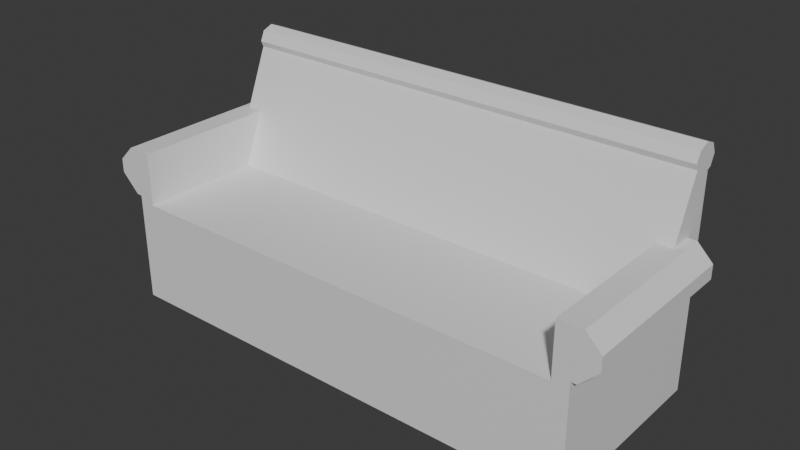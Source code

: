# Source: couch_.blend  (saved by Blender 5.0.118; exported with 4.5.12 LTS)
import bpy
from mathutils import Matrix  # noqa: F401  (used for matrix-valued properties, if any)

bpy.ops.wm.read_factory_settings(use_empty=True)
scene = bpy.context.scene
scene.name = 'Scene'

# ---- collections
col_collection = bpy.data.collections.new('Collection'); scene.collection.children.link(col_collection)

# ---- materials (node trees are filled in below, after node groups)
mat_material_002 = bpy.data.materials.new('Material.002')
mat_material_002.alpha_threshold = 0.0
mat_material_002.use_backface_culling_lightprobe_volume = False
mat_material_002.roughness = 0.5
mat_material_002.line_color = (0.0, 0.0, 0.0, 1.0)

# ---- material node trees
mat_material_002.use_nodes = True; mat_material_002.node_tree.nodes.clear()
_N = mat_material_002.node_tree.nodes; _L = mat_material_002.node_tree.links
n0 = _N.new('ShaderNodeOutputMaterial'); n0.name = 'Material Output'; n0.location = (200, 100)
n1 = _N.new('ShaderNodeBsdfPrincipled'); n1.name = 'Principled BSDF'; n1.location = (-200, 100)
n1.inputs[3].default_value = 1.45
_L.new(n1.outputs[0], n0.inputs[0])
n0.is_active_output = True

# ---- world
world_world = bpy.data.worlds.new('World'); scene.world = world_world
world_world.use_nodes = True; world_world.node_tree.nodes.clear()
_N = world_world.node_tree.nodes; _L = world_world.node_tree.links
n0 = _N.new('ShaderNodeOutputWorld'); n0.name = 'World Output'; n0.location = (200, 100)
n1 = _N.new('ShaderNodeBackground'); n1.name = 'Background'; n1.location = (-200, 100)
n1.inputs[0].default_value = (0.05088, 0.05088, 0.05088, 1.0)
_L.new(n1.outputs[0], n0.inputs[0])
n0.is_active_output = True
world_world.color = (0.05088, 0.05088, 0.05088)
world_world.sun_shadow_jitter_overblur = 0.0

# ---- meshes
me_cube_002 = bpy.data.meshes.new('Cube.002')
me_cube_002.from_pydata([(1.0, 1.09, 1.026), (-4.368, 1.09, 1.026), (-4.368, 1.043, 0.9123), (-4.368, 1.0, -1.459), (1.0, 1.043, 0.9123), (-4.368, 0.7689, 1.026), (1.0, 0.7689, 1.026), (-4.368, 0.816, 1.14), (-4.368, 0.9296, 1.187), (1.0, 0.816, 1.14), (-4.368, 1.043, 1.14), (-4.368, 0.7937, -0.2267), (1.0, 0.9296, 1.187), (-4.368, 0.7937, 0.3021), (-4.19, 0.5424, 0.3021), (-4.368, 0.5424, 0.3021), (1.0, 1.0, -1.459), (-4.19, 0.3108, -0.2948), (1.0, 1.043, 1.14), (-4.368, 1.0, 0.8944), (-4.368, 0.7969, 0.9583), (-4.63, 0.7937, 0.1289), (1.0, 0.7937, -0.2267), (-4.457, 0.7937, 0.3021), (1.0, 0.7937, 0.3021), (-4.63, 0.7937, -0.025), (-4.428, 0.7937, -0.2267), (-4.368, -0.9912, -1.459), (1.0, 0.5424, 0.3021), (-4.368, -0.9912, -0.2267), (-4.457, -0.9912, 0.3021), (-4.19, -0.9912, 0.3021), (0.8212, 0.5424, 0.3021), (0.8212, 0.3108, -0.2948), (-4.19, -0.9912, -0.2948), (-4.63, -0.9912, 0.1289), (-4.63, -0.9912, -0.025), (1.0, 1.0, 0.8944), (-4.428, -0.9912, -0.2267), (1.0, 0.7969, 0.9583), (1.262, 0.7937, 0.1289), (1.089, 0.7937, 0.3021), (1.06, 0.7937, -0.2267), (1.262, 0.7937, -0.025), (1.0, -0.9912, -1.459), (1.089, -0.9912, 0.3021), (0.8212, -0.9912, 0.3021), (0.8212, -0.9912, -0.2948), (1.262, -0.9912, 0.1289), (1.262, -0.9912, -0.025), (1.0, -0.9912, -0.2267), (1.06, -0.9912, -0.2267)], [], [(50, 51, 49), (31, 34, 17, 14), (46, 45, 28, 32), (9, 6, 39), (29, 30, 36), (12, 39, 37, 18), (10, 1, 19), (12, 9, 39), (31, 14, 15, 30), (46, 47, 50, 45), (34, 47, 33, 17), (36, 38, 29), (36, 25, 26, 38), (7, 8, 20), (6, 9, 7, 5), (41, 24, 28), (13, 11, 25, 21), (19, 11, 13), (37, 4, 0), (38, 26, 11, 29), (49, 43, 40, 48), (0, 4, 2, 1), (20, 39, 6, 5), (21, 25, 36, 35), (24, 37, 39, 28), (51, 42, 43, 49), (19, 13, 15, 20), (29, 27, 34), (20, 14, 32, 39), (31, 30, 29, 34), (20, 15, 14), (45, 41, 28), (44, 16, 22, 50), (1, 2, 19), (49, 45, 50), (27, 29, 11, 3), (33, 47, 46, 32), (26, 25, 11), (21, 23, 13), (44, 50, 47), (27, 44, 47, 34), (12, 18, 10, 8), (28, 39, 32), (7, 9, 12, 8), (30, 35, 36), (30, 23, 21, 35), (40, 43, 22, 24), (18, 0, 1, 10), (15, 13, 23), (48, 40, 41, 45), (33, 32, 14, 17), (16, 37, 22), (20, 5, 7), (23, 30, 15), (19, 3, 11), (19, 20, 8, 10), (24, 41, 40), (42, 22, 43), (24, 22, 37), (49, 48, 45), (50, 22, 42, 51), (0, 18, 37), (16, 44, 27, 3), (37, 16, 3, 19), (4, 37, 19, 2)])
_uv = me_cube_002.uv_layers.new(name='UVMap')
_uv.uv.foreach_set('vector', [0.5121, 0.3851, 0.5121, 0.3857, 0.5142, 0.3878, 0.4868, 0.03784, 0.4122, 0.03784, 0.4122, 0.1473, 0.4868, 0.1667, 0.3199, 0.6631, 0.3427, 0.6631, 0.3352, 0.5578, 0.3199, 0.5578, 0.08029, 0.08029, 0.25, 0.01, 0.6012, 0.5254, 0.5121, 0.3649, 0.5175, 0.364, 0.5142, 0.3622, 0.49, 0.25, 0.6012, 0.5254, 0.4464, 0.3552, 0.4197, 0.4197, 0.5803, 0.4197, 0.75, 0.49, 0.5933, 0.25, 0.49, 0.25, 0.08029, 0.08029, 0.6012, 0.5254, 0.1801, 0.6631, 0.1801, 0.5578, 0.1648, 0.5578, 0.1573, 0.6631, 0.5175, 0.3833, 0.5114, 0.3833, 0.5121, 0.3851, 0.5175, 0.386, 0.8527, 0.7489, 0.6473, 0.7489, 0.6473, 0.5861, 0.8527, 0.5861, 0.5142, 0.3622, 0.5121, 0.3643, 0.5121, 0.3649, 0.8581, 0.5783, 0.8581, 0.6624, 0.8581, 0.6624, 0.8581, 0.5783, 0.9197, 0.08029, 0.99, 0.25, 0.851, 0.05183, 0.5, 1.0, 0.375, 1.0, 0.375, 0.5, 0.5, 0.5, 0.3427, 0.5405, 0.3352, 0.5405, 0.3352, 0.5578, 0.6008, 0.2759, 0.375, 0.2759, 0.4611, 0.25, 0.5268, 0.25, 0.5933, 0.25, 0.4717, 0.2242, 0.5192, 0.2242, 0.4464, 0.3552, 0.4197, 0.4197, 0.25, 0.49, 0.145, 0.7488, 0.145, 0.5, 0.1509, 0.5, 0.1509, 0.7488, 0.4611, 0.7488, 0.4611, 0.5, 0.5268, 0.5, 0.5268, 0.7488, 1.0, 1.0, 0.875, 1.0, 0.875, 0.5, 1.0, 0.5, 0.5744, 0.5, 0.5744, 1.0, 0.5, 1.0, 0.5, 0.5, 0.5268, 0.25, 0.4611, 0.25, 0.4611, 0.001233, 0.5268, 0.001233, 0.5378, 0.5258, 0.4464, 0.3552, 0.6012, 0.5254, 0.5192, 0.5572, 0.3919, 0.5783, 0.3919, 0.6624, 0.3919, 0.6624, 0.3919, 0.5783, 0.5933, 0.25, 0.5192, 0.2242, 0.5192, 0.1928, 0.851, 0.05183, 0.5121, 0.3649, 0.4996, 0.3649, 0.5114, 0.3667, 0.5574, 0.9523, 0.4856, 0.9385, 0.4856, 0.8115, 0.5574, 0.7977, 0.5175, 0.3667, 0.5175, 0.364, 0.5121, 0.3649, 0.5114, 0.3667, 0.5574, 0.9523, 0.4856, 0.9523, 0.4856, 0.9385, 0.3427, 0.6631, 0.3427, 0.5405, 0.3352, 0.5578, 0.375, 0.7489, 0.375, 0.5, 0.4717, 0.5258, 0.4717, 0.7489, 0.75, 0.49, 0.5803, 0.4197, 0.5933, 0.25, 0.5142, 0.3878, 0.5175, 0.386, 0.5121, 0.3851, 0.375, 0.001094, 0.4717, 0.001094, 0.4717, 0.2242, 0.375, 0.25, 0.4122, 0.6027, 0.4122, 0.7122, 0.4868, 0.7122, 0.4868, 0.5833, 0.375, 0.27, 0.4611, 0.25, 0.375, 0.2759, 0.5268, 0.25, 0.6008, 0.2672, 0.6008, 0.2759, 0.4996, 0.3851, 0.5121, 0.3851, 0.5114, 0.3833, 0.4996, 0.3649, 0.4996, 0.3851, 0.5114, 0.3833, 0.5114, 0.3667, 0.25, 1.0, 0.125, 1.0, 0.125, 0.5, 0.25, 0.5, 0.4856, 0.7977, 0.5574, 0.7977, 0.4856, 0.8115, 0.375, 0.5, 0.375, 1.0, 0.25, 1.0, 0.25, 0.5, 0.5175, 0.364, 0.5157, 0.3622, 0.5142, 0.3622, 0.8174, 0.6717, 0.8174, 0.5876, 0.8481, 0.5876, 0.8481, 0.6717, 0.5268, 0.5, 0.4611, 0.5, 0.375, 0.4741, 0.6008, 0.4741, 0.125, 1.0, 0.0, 1.0, 0.0, 0.5, 0.125, 0.5, 0.1648, 0.5578, 0.1648, 0.5405, 0.1573, 0.5405, 0.4019, 0.6717, 0.4019, 0.5876, 0.4326, 0.5876, 0.4326, 0.6717, 0.4202, 0.8115, 0.4856, 0.8115, 0.4856, 0.9385, 0.4202, 0.9385, 0.375, 0.5, 0.4464, 0.3552, 0.4717, 0.5258, 0.851, 0.05183, 0.75, 0.01, 0.9197, 0.08029, 0.1573, 0.5405, 0.1573, 0.6631, 0.1648, 0.5578, 0.5933, 0.25, 0.375, 0.25, 0.4717, 0.2242, 0.5933, 0.25, 0.851, 0.05183, 0.99, 0.25, 0.5803, 0.4197, 0.6008, 0.4741, 0.6008, 0.4828, 0.5268, 0.5, 0.375, 0.48, 0.375, 0.4741, 0.4611, 0.5, 0.5378, 0.5258, 0.4717, 0.5258, 0.4464, 0.3552, 0.5142, 0.3878, 0.5157, 0.3878, 0.5175, 0.386, 0.3491, 0.7488, 0.3491, 0.5, 0.355, 0.5, 0.355, 0.7488, 0.25, 0.49, 0.4197, 0.4197, 0.4464, 0.3552, 0.375, 0.5, 0.375, 0.7489, 0.125, 0.7489, 0.125, 0.5, 0.5933, 0.5, 0.375, 0.5, 0.375, 0.25, 0.8275, 0.5, 0.875, 1.0, 0.5933, 0.5, 0.8275, 0.5, 0.875, 0.5])
me_cube_002.materials.append(mat_material_002)
me_cube_002.use_mirror_vertex_groups = False
me_cube_002.update()

# ---- objects
ob_cube_002 = bpy.data.objects.new('Cube.002', me_cube_002)

# ---- transforms, parenting, visibility, modifiers, constraints
ob_cube_002.location = (0.6418, 0.0, 0.728)
ob_cube_002.scale = (0.5, 0.53, 0.5)
ob_cube_002.lock_rotations_4d = False
ob_cube_002.empty_display_type = 'ARROWS'
ob_cube_002.lineart.crease_threshold = 0.0

# ---- collection membership
col_collection.objects.link(ob_cube_002)

# ---- scene / render settings (as saved in the file)
scene.frame_start = 1; scene.frame_end = 250; scene.frame_set(1)
scene.render.engine = 'BLENDER_EEVEE_NEXT'
scene.render.bake_bias = 0.0
scene.render.bake_samples = 0
bpy.context.view_layer.update()

# ---- added for rendering (the .blend has no active camera and no usable light): camera, sun
cam_auto = bpy.data.cameras.new('AutoCamera')
cam_auto.lens = 50.0
cam_auto.sensor_width = 36.0
cam_auto.clip_end = 1000.0
ob_auto_camera = bpy.data.objects.new('AutoCamera', cam_auto)
scene.collection.objects.link(ob_auto_camera)
ob_auto_camera.location = (2.95713, -3.76268, 3.18571)
ob_auto_camera.rotation_euler = (1.09748, -7.21219e-08, 0.694738)
scene.camera = ob_auto_camera
light_auto_sun = bpy.data.lights.new('AutoSun', 'SUN')
light_auto_sun.energy = 3.0
light_auto_sun.angle = 0.0523599
ob_auto_sun = bpy.data.objects.new('AutoSun', light_auto_sun)
scene.collection.objects.link(ob_auto_sun)
ob_auto_sun.rotation_euler = (0.872665, 0.174533, 0.523599)
bpy.context.view_layer.update()
